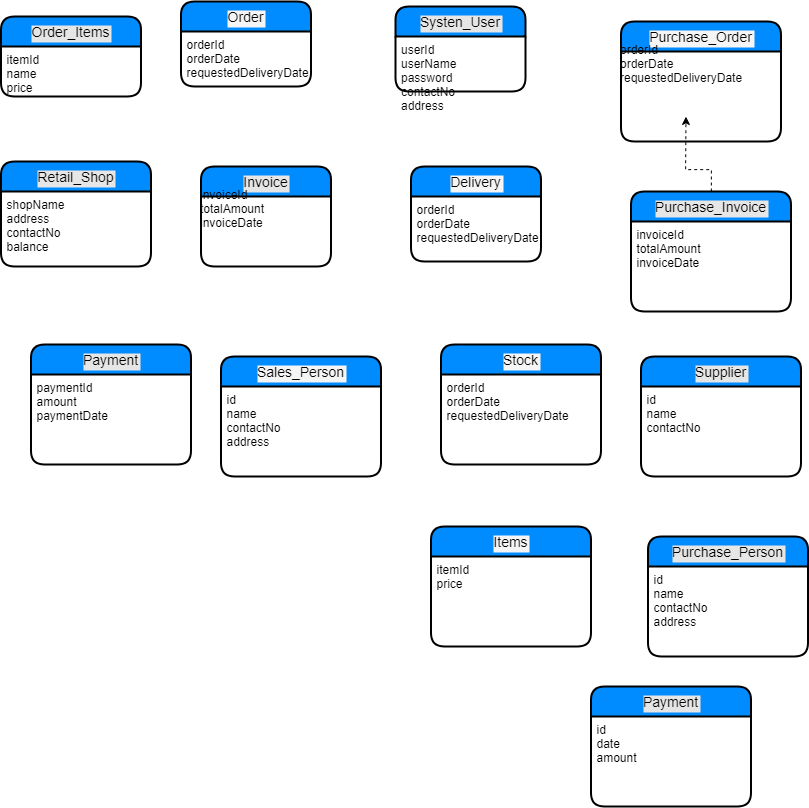

The diagram above was exported from draw.io. Its source (the exported page's mxGraphModel, read from the mxfile embedded in the PNG):
<mxGraphModel dx="1246" dy="649" grid="1" gridSize="10" guides="1" tooltips="1" connect="1" arrows="1" fold="1" page="1" pageScale="1" pageWidth="827" pageHeight="1169" background="#ffffff" math="0" shadow="0">
  <root>
    <mxCell id="0" />
    <mxCell id="1" parent="0" />
    <mxCell id="8" value="Purchase_Order" style="swimlane;childLayout=stackLayout;horizontal=1;startSize=30;horizontalStack=0;fillColor=#008cff;fontColor=#000000;rounded=1;fontSize=14;fontStyle=0;strokeWidth=2;resizeParent=0;resizeLast=1;shadow=0;dashed=0;align=center;labelBackgroundColor=#F5F5F5;" vertex="1" parent="1">
      <mxGeometry x="646.5" y="50" width="160" height="120" as="geometry">
        <mxRectangle x="20" y="20" width="70" height="30" as="alternateBounds" />
      </mxGeometry>
    </mxCell>
    <mxCell id="69" value="" style="edgeStyle=orthogonalEdgeStyle;rounded=0;html=1;dashed=1;labelBackgroundColor=#F5F5F5;jettySize=auto;orthogonalLoop=1;fontSize=14;fontColor=#000000;" edge="1" parent="1" source="66">
      <mxGeometry relative="1" as="geometry">
        <mxPoint x="711.5" y="145" as="targetPoint" />
      </mxGeometry>
    </mxCell>
    <mxCell id="36" value="Sales_Person" style="swimlane;childLayout=stackLayout;horizontal=1;startSize=30;horizontalStack=0;fillColor=#008cff;fontColor=#000000;rounded=1;fontSize=14;fontStyle=0;strokeWidth=2;resizeParent=0;resizeLast=1;shadow=0;dashed=0;align=center;labelBackgroundColor=#F5F5F5;" vertex="1" parent="1">
      <mxGeometry x="246.5" y="385" width="160" height="120" as="geometry" />
    </mxCell>
    <mxCell id="37" value="id&#10;name&#10;contactNo&#10;address&#10;" style="align=left;strokeColor=none;fillColor=none;spacingLeft=4;fontSize=12;verticalAlign=top;resizable=0;rotatable=0;part=1;fontColor=#000000;" vertex="1" parent="36">
      <mxGeometry y="30" width="160" height="90" as="geometry" />
    </mxCell>
    <mxCell id="2" value="Order" style="swimlane;childLayout=stackLayout;horizontal=1;startSize=30;horizontalStack=0;fillColor=#008cff;fontColor=#000000;rounded=1;fontSize=14;fontStyle=0;strokeWidth=2;resizeParent=0;resizeLast=1;shadow=0;dashed=0;align=center;labelBackgroundColor=#F5F5F5;" vertex="1" parent="1">
      <mxGeometry x="206.5" y="30" width="130" height="85" as="geometry">
        <mxRectangle x="20" y="20" width="70" height="30" as="alternateBounds" />
      </mxGeometry>
    </mxCell>
    <mxCell id="3" value="orderId&#10;orderDate&#10;requestedDeliveryDate&#10;" style="align=left;strokeColor=none;fillColor=none;spacingLeft=4;fontSize=12;verticalAlign=top;resizable=0;rotatable=0;part=1;fontColor=#000000;" vertex="1" parent="2">
      <mxGeometry y="30" width="130" height="55" as="geometry" />
    </mxCell>
    <mxCell id="47" value="Systen_User" style="swimlane;childLayout=stackLayout;horizontal=1;startSize=30;horizontalStack=0;fillColor=#008cff;fontColor=#000000;rounded=1;fontSize=14;fontStyle=0;strokeWidth=2;resizeParent=0;resizeLast=1;shadow=0;dashed=0;align=center;labelBackgroundColor=#E6E6E6;" vertex="1" parent="1">
      <mxGeometry x="421" y="35" width="130" height="85" as="geometry" />
    </mxCell>
    <mxCell id="48" value="userId&#10;userName&#10;password&#10;contactNo&#10;address&#10;" style="align=left;strokeColor=none;fillColor=none;spacingLeft=4;fontSize=12;verticalAlign=top;resizable=0;rotatable=0;part=1;fontColor=#000000;" vertex="1" parent="47">
      <mxGeometry y="30" width="130" height="55" as="geometry" />
    </mxCell>
    <mxCell id="4" value="Delivery" style="swimlane;childLayout=stackLayout;horizontal=1;startSize=30;horizontalStack=0;fillColor=#008cff;fontColor=#000000;rounded=1;fontSize=14;fontStyle=0;strokeWidth=2;resizeParent=0;resizeLast=1;shadow=0;dashed=0;align=center;labelBackgroundColor=#F5F5F5;" vertex="1" parent="1">
      <mxGeometry x="436.5" y="195" width="130" height="95" as="geometry">
        <mxRectangle x="20" y="20" width="70" height="30" as="alternateBounds" />
      </mxGeometry>
    </mxCell>
    <mxCell id="5" value="orderId&#10;orderDate&#10;requestedDeliveryDate&#10;" style="align=left;strokeColor=none;fillColor=none;spacingLeft=4;fontSize=12;verticalAlign=top;resizable=0;rotatable=0;part=1;fontColor=#000000;" vertex="1" parent="4">
      <mxGeometry y="30" width="130" height="65" as="geometry" />
    </mxCell>
    <mxCell id="53" value="Invoice" style="swimlane;childLayout=stackLayout;horizontal=1;startSize=30;horizontalStack=0;fillColor=#008cff;fontColor=#000000;rounded=1;fontSize=14;fontStyle=0;strokeWidth=2;resizeParent=0;resizeLast=1;shadow=0;dashed=0;align=center;labelBackgroundColor=#E6E6E6;" vertex="1" parent="1">
      <mxGeometry x="226.5" y="195" width="130" height="100" as="geometry" />
    </mxCell>
    <mxCell id="58" value="Retail_Shop" style="swimlane;childLayout=stackLayout;horizontal=1;startSize=30;horizontalStack=0;fillColor=#008cff;fontColor=#000000;rounded=1;fontSize=14;fontStyle=0;strokeWidth=2;resizeParent=0;resizeLast=1;shadow=0;dashed=0;align=center;labelBackgroundColor=#E6E6E6;" vertex="1" parent="1">
      <mxGeometry x="26.5" y="190" width="150" height="105" as="geometry" />
    </mxCell>
    <mxCell id="59" value="shopName&#10;address&#10;contactNo&#10;balance&#10;" style="align=left;strokeColor=none;fillColor=none;spacingLeft=4;fontSize=12;verticalAlign=top;resizable=0;rotatable=0;part=1;" vertex="1" parent="58">
      <mxGeometry y="30" width="150" height="75" as="geometry" />
    </mxCell>
    <mxCell id="62" value="Payment" style="swimlane;childLayout=stackLayout;horizontal=1;startSize=30;horizontalStack=0;fillColor=#008cff;fontColor=#000000;rounded=1;fontSize=14;fontStyle=0;strokeWidth=2;resizeParent=0;resizeLast=1;shadow=0;dashed=0;align=center;labelBackgroundColor=#E6E6E6;" vertex="1" parent="1">
      <mxGeometry x="56.5" y="373" width="160" height="120" as="geometry" />
    </mxCell>
    <mxCell id="63" value="paymentId&#10;amount&#10;paymentDate&#10;" style="align=left;strokeColor=none;fillColor=none;spacingLeft=4;fontSize=12;verticalAlign=top;resizable=0;rotatable=0;part=1;" vertex="1" parent="62">
      <mxGeometry y="30" width="160" height="90" as="geometry" />
    </mxCell>
    <mxCell id="6" value="Stock" style="swimlane;childLayout=stackLayout;horizontal=1;startSize=30;horizontalStack=0;fillColor=#008cff;fontColor=#000000;rounded=1;fontSize=14;fontStyle=0;strokeWidth=2;resizeParent=0;resizeLast=1;shadow=0;dashed=0;align=center;labelBackgroundColor=#F5F5F5;" vertex="1" parent="1">
      <mxGeometry x="466.5" y="373" width="160" height="120" as="geometry">
        <mxRectangle x="20" y="20" width="70" height="30" as="alternateBounds" />
      </mxGeometry>
    </mxCell>
    <mxCell id="7" value="orderId&#10;orderDate&#10;requestedDeliveryDate&#10;" style="align=left;strokeColor=none;fillColor=none;spacingLeft=4;fontSize=12;verticalAlign=top;resizable=0;rotatable=0;part=1;fontColor=#000000;" vertex="1" parent="6">
      <mxGeometry y="30" width="160" height="90" as="geometry" />
    </mxCell>
    <mxCell id="65" value="Purchase_Invoice" style="swimlane;childLayout=stackLayout;horizontal=1;startSize=30;horizontalStack=0;fillColor=#008cff;fontColor=#000000;rounded=1;fontSize=14;fontStyle=0;strokeWidth=2;resizeParent=0;resizeLast=1;shadow=0;dashed=0;align=center;labelBackgroundColor=#E6E6E6;" vertex="1" parent="1">
      <mxGeometry x="656.5" y="220" width="160" height="120" as="geometry" />
    </mxCell>
    <mxCell id="66" value="invoiceId&#10;totalAmount&#10;invoiceDate&#10;" style="align=left;strokeColor=none;fillColor=none;spacingLeft=4;fontSize=12;verticalAlign=top;resizable=0;rotatable=0;part=1;" vertex="1" parent="65">
      <mxGeometry y="30" width="160" height="90" as="geometry" />
    </mxCell>
    <mxCell id="67" value="Supplier" style="swimlane;childLayout=stackLayout;horizontal=1;startSize=30;horizontalStack=0;fillColor=#008cff;fontColor=#000000;rounded=1;fontSize=14;fontStyle=0;strokeWidth=2;resizeParent=0;resizeLast=1;shadow=0;dashed=0;align=center;labelBackgroundColor=#E6E6E6;" vertex="1" parent="1">
      <mxGeometry x="666.5" y="385" width="160" height="120" as="geometry" />
    </mxCell>
    <mxCell id="68" value="id&#10;name&#10;contactNo&#10;" style="align=left;strokeColor=none;fillColor=none;spacingLeft=4;fontSize=12;verticalAlign=top;resizable=0;rotatable=0;part=1;" vertex="1" parent="67">
      <mxGeometry y="30" width="160" height="90" as="geometry" />
    </mxCell>
    <mxCell id="70" value="Purchase_Person" style="swimlane;childLayout=stackLayout;horizontal=1;startSize=30;horizontalStack=0;fillColor=#008cff;fontColor=#000000;rounded=1;fontSize=14;fontStyle=0;strokeWidth=2;resizeParent=0;resizeLast=1;shadow=0;dashed=0;align=center;labelBackgroundColor=#E6E6E6;" vertex="1" parent="1">
      <mxGeometry x="673.5" y="565" width="160" height="120" as="geometry" />
    </mxCell>
    <mxCell id="71" value="id&#10;name&#10;contactNo&#10;address&#10;" style="align=left;strokeColor=none;fillColor=none;spacingLeft=4;fontSize=12;verticalAlign=top;resizable=0;rotatable=0;part=1;" vertex="1" parent="70">
      <mxGeometry y="30" width="160" height="90" as="geometry" />
    </mxCell>
    <mxCell id="38" value="Items" style="swimlane;childLayout=stackLayout;horizontal=1;startSize=30;horizontalStack=0;fillColor=#008cff;fontColor=#000000;rounded=1;fontSize=14;fontStyle=0;strokeWidth=2;resizeParent=0;resizeLast=1;shadow=0;dashed=0;align=center;labelBackgroundColor=#F5F5F5;" vertex="1" parent="1">
      <mxGeometry x="456.5" y="555" width="160" height="120" as="geometry" />
    </mxCell>
    <mxCell id="39" value="itemId&#10;price&#10;" style="align=left;strokeColor=none;fillColor=none;spacingLeft=4;fontSize=12;verticalAlign=top;resizable=0;rotatable=0;part=1;" vertex="1" parent="38">
      <mxGeometry y="30" width="160" height="90" as="geometry" />
    </mxCell>
    <mxCell id="74" value="Payment" style="swimlane;childLayout=stackLayout;horizontal=1;startSize=30;horizontalStack=0;fillColor=#008cff;fontColor=#000000;rounded=1;fontSize=14;fontStyle=0;strokeWidth=2;resizeParent=0;resizeLast=1;shadow=0;dashed=0;align=center;labelBackgroundColor=#E6E6E6;" vertex="1" parent="1">
      <mxGeometry x="616.5" y="715" width="160" height="120" as="geometry" />
    </mxCell>
    <mxCell id="75" value="id&#10;date&#10;amount&#10;" style="align=left;strokeColor=none;fillColor=none;spacingLeft=4;fontSize=12;verticalAlign=top;resizable=0;rotatable=0;part=1;" vertex="1" parent="74">
      <mxGeometry y="30" width="160" height="90" as="geometry" />
    </mxCell>
    <mxCell id="54" value="invoiceId&#10;totalAmount&#10;invoiceDate&#10;" style="align=left;strokeColor=none;fillColor=none;spacingLeft=4;fontSize=12;verticalAlign=top;resizable=0;rotatable=0;part=1;" vertex="1" parent="1">
      <mxGeometry x="220" y="210" width="130" height="65" as="geometry" />
    </mxCell>
    <mxCell id="9" value="orderId&#10;orderDate&#10;requestedDeliveryDate&#10;" style="align=left;strokeColor=none;fillColor=none;spacingLeft=4;fontSize=12;verticalAlign=top;resizable=0;rotatable=0;part=1;fontColor=#000000;" vertex="1" parent="1">
      <mxGeometry x="640" y="65" width="130" height="65" as="geometry" />
    </mxCell>
    <mxCell id="51" value="Order_Items" style="swimlane;childLayout=stackLayout;horizontal=1;startSize=30;horizontalStack=0;fillColor=#008cff;fontColor=#000000;rounded=1;fontSize=14;fontStyle=0;strokeWidth=2;resizeParent=0;resizeLast=1;shadow=0;dashed=0;align=center;labelBackgroundColor=#E6E6E6;" vertex="1" parent="1">
      <mxGeometry x="26.5" y="45" width="140" height="80" as="geometry" />
    </mxCell>
    <mxCell id="52" value="itemId&#10;name&#10;price&#10;" style="align=left;strokeColor=none;fillColor=none;spacingLeft=4;fontSize=12;verticalAlign=top;resizable=0;rotatable=0;part=1;" vertex="1" parent="51">
      <mxGeometry y="30" width="140" height="50" as="geometry" />
    </mxCell>
  </root>
</mxGraphModel>